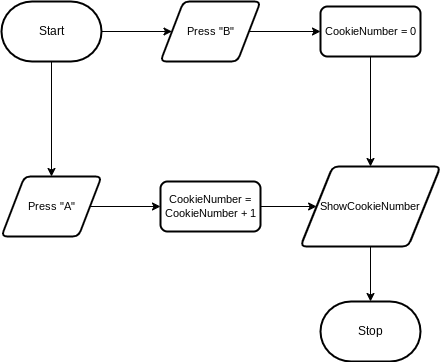

The diagram above was exported from draw.io. Its source (the exported page's mxGraphModel, read from the mxfile embedded in the PNG):
<mxGraphModel dx="905" dy="381" grid="1" gridSize="10" guides="1" tooltips="1" connect="1" arrows="1" fold="1" page="1" pageScale="1" pageWidth="850" pageHeight="1100" math="0" shadow="0">
  <root>
    <mxCell id="0" />
    <mxCell id="1" parent="0" />
    <mxCell id="8" style="edgeStyle=orthogonalEdgeStyle;shape=connector;rounded=0;html=1;exitX=0.5;exitY=1;exitDx=0;exitDy=0;exitPerimeter=0;entryX=0.5;entryY=0;entryDx=0;entryDy=0;labelBackgroundColor=default;strokeColor=default;fontFamily=Helvetica;fontSize=11;fontColor=default;endArrow=classic;" edge="1" parent="1" source="2" target="5">
      <mxGeometry relative="1" as="geometry" />
    </mxCell>
    <mxCell id="11" style="edgeStyle=orthogonalEdgeStyle;shape=connector;rounded=0;html=1;exitX=1;exitY=0.5;exitDx=0;exitDy=0;exitPerimeter=0;entryX=0;entryY=0.5;entryDx=0;entryDy=0;labelBackgroundColor=default;strokeColor=default;fontFamily=Helvetica;fontSize=11;fontColor=default;endArrow=classic;" edge="1" parent="1" source="2" target="9">
      <mxGeometry relative="1" as="geometry" />
    </mxCell>
    <mxCell id="2" value="Start" style="strokeWidth=2;html=1;shape=mxgraph.flowchart.terminator;whiteSpace=wrap;" parent="1" vertex="1">
      <mxGeometry x="206" y="120" width="100" height="60" as="geometry" />
    </mxCell>
    <mxCell id="3" value="Stop" style="strokeWidth=2;html=1;shape=mxgraph.flowchart.terminator;whiteSpace=wrap;" parent="1" vertex="1">
      <mxGeometry x="525" y="420" width="100" height="60" as="geometry" />
    </mxCell>
    <mxCell id="23" style="edgeStyle=orthogonalEdgeStyle;shape=connector;rounded=0;html=1;exitX=1;exitY=0.5;exitDx=0;exitDy=0;entryX=0;entryY=0.5;entryDx=0;entryDy=0;labelBackgroundColor=default;strokeColor=default;fontFamily=Helvetica;fontSize=11;fontColor=default;endArrow=classic;" edge="1" parent="1" source="5" target="17">
      <mxGeometry relative="1" as="geometry" />
    </mxCell>
    <mxCell id="5" value="Press &quot;A&quot;" style="shape=parallelogram;html=1;strokeWidth=2;perimeter=parallelogramPerimeter;whiteSpace=wrap;rounded=1;arcSize=12;size=0.23;fontFamily=Helvetica;fontSize=11;fontColor=default;" vertex="1" parent="1">
      <mxGeometry x="206" y="295" width="100" height="60" as="geometry" />
    </mxCell>
    <mxCell id="12" style="edgeStyle=orthogonalEdgeStyle;shape=connector;rounded=0;html=1;exitX=1;exitY=0.5;exitDx=0;exitDy=0;entryX=0;entryY=0.5;entryDx=0;entryDy=0;labelBackgroundColor=default;strokeColor=default;fontFamily=Helvetica;fontSize=11;fontColor=default;endArrow=classic;" edge="1" parent="1" source="9" target="10">
      <mxGeometry relative="1" as="geometry" />
    </mxCell>
    <mxCell id="9" value="Press &quot;B&quot;" style="shape=parallelogram;html=1;strokeWidth=2;perimeter=parallelogramPerimeter;whiteSpace=wrap;rounded=1;arcSize=12;size=0.23;fontFamily=Helvetica;fontSize=11;fontColor=default;" vertex="1" parent="1">
      <mxGeometry x="365" y="120" width="100" height="60" as="geometry" />
    </mxCell>
    <mxCell id="15" style="edgeStyle=orthogonalEdgeStyle;shape=connector;rounded=0;html=1;exitX=0.5;exitY=1;exitDx=0;exitDy=0;entryX=0.5;entryY=0;entryDx=0;entryDy=0;labelBackgroundColor=default;strokeColor=default;fontFamily=Helvetica;fontSize=11;fontColor=default;endArrow=classic;" edge="1" parent="1" source="10" target="14">
      <mxGeometry relative="1" as="geometry" />
    </mxCell>
    <mxCell id="10" value="CookieNumber = 0" style="rounded=1;whiteSpace=wrap;html=1;absoluteArcSize=1;arcSize=14;strokeWidth=2;fontFamily=Helvetica;fontSize=11;fontColor=default;" vertex="1" parent="1">
      <mxGeometry x="525" y="125" width="100" height="50" as="geometry" />
    </mxCell>
    <mxCell id="22" style="edgeStyle=orthogonalEdgeStyle;shape=connector;rounded=0;html=1;exitX=0.5;exitY=1;exitDx=0;exitDy=0;entryX=0.5;entryY=0;entryDx=0;entryDy=0;entryPerimeter=0;labelBackgroundColor=default;strokeColor=default;fontFamily=Helvetica;fontSize=11;fontColor=default;endArrow=classic;" edge="1" parent="1" source="14" target="3">
      <mxGeometry relative="1" as="geometry" />
    </mxCell>
    <mxCell id="14" value="ShowCookieNumber" style="shape=parallelogram;html=1;strokeWidth=2;perimeter=parallelogramPerimeter;whiteSpace=wrap;rounded=1;arcSize=12;size=0.23;fontFamily=Helvetica;fontSize=11;fontColor=default;" vertex="1" parent="1">
      <mxGeometry x="505" y="285" width="140" height="80" as="geometry" />
    </mxCell>
    <mxCell id="21" style="edgeStyle=orthogonalEdgeStyle;shape=connector;rounded=0;html=1;exitX=1;exitY=0.5;exitDx=0;exitDy=0;entryX=0;entryY=0.5;entryDx=0;entryDy=0;labelBackgroundColor=default;strokeColor=default;fontFamily=Helvetica;fontSize=11;fontColor=default;endArrow=classic;" edge="1" parent="1" source="17" target="14">
      <mxGeometry relative="1" as="geometry" />
    </mxCell>
    <mxCell id="17" value="CookieNumber = CookieNumber + 1" style="rounded=1;whiteSpace=wrap;html=1;absoluteArcSize=1;arcSize=14;strokeWidth=2;fontFamily=Helvetica;fontSize=11;fontColor=default;" vertex="1" parent="1">
      <mxGeometry x="365" y="300" width="100" height="50" as="geometry" />
    </mxCell>
  </root>
</mxGraphModel>